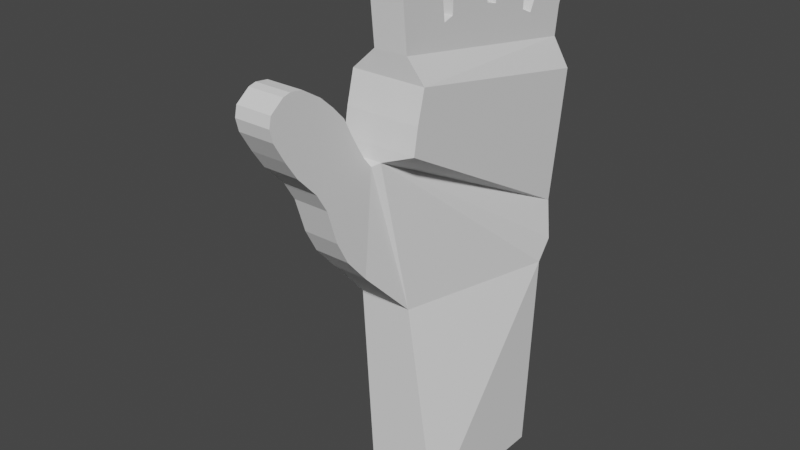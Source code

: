 # Source: DiamondHandsBeforeMess.blend  (saved by Blender 2.91.10; exported with 4.5.12 LTS)
import bpy
from mathutils import Matrix  # noqa: F401  (used for matrix-valued properties, if any)

bpy.ops.wm.read_factory_settings(use_empty=True)
scene = bpy.context.scene
scene.name = 'Scene'

# ---- collections
col_collection = bpy.data.collections.new('Collection'); scene.collection.children.link(col_collection)

# ---- world
world_world = bpy.data.worlds.new('World'); scene.world = world_world
world_world.use_nodes = True; world_world.node_tree.nodes.clear()
_N = world_world.node_tree.nodes; _L = world_world.node_tree.links
n0 = _N.new('ShaderNodeOutputWorld'); n0.name = 'World Output'; n0.location = (300, 300)
n1 = _N.new('ShaderNodeBackground'); n1.name = 'Background'; n1.location = (10, 300)
n1.inputs[0].default_value = (0.05088, 0.05088, 0.05088, 1.0)
_L.new(n1.outputs[0], n0.inputs[0])
n0.is_active_output = True
world_world.color = (0.05088, 0.05088, 0.05088)
world_world.use_sun_shadow = False
world_world.sun_shadow_jitter_overblur = 0.0

# ---- meshes
me_cube_001 = bpy.data.meshes.new('Cube.001')
me_cube_001.from_pydata([(-1.106, -0.4947, -0.7769), (-1.106, -0.7769, 0.4487), (-1.0, 0.6915, -0.7834), (-1.0, 0.8097, -0.6276), (-0.6793, -0.4947, -0.7769), (-0.6793, -0.7769, 0.4487), (-0.3664, 0.6915, -0.7834), (-0.3664, 0.8097, -0.6276), (-1.0, -0.764, 0.5532), (-1.0, 0.8485, -0.3333), (-0.4171, -0.764, 0.5532), (-0.4171, 0.8485, -0.3333), (-1.0, -0.729, 0.7469), (-1.0, 0.9425, 0.3199), (-0.4171, -0.729, 0.7469), (-0.4171, 0.9425, 0.3199), (-1.0, -0.6676, 0.9872), (-1.0, 0.9908, 0.6718), (-0.4171, -0.6676, 0.9872), (-0.4171, 0.9908, 0.6718), (-0.796, -0.6932, 1.166), (-0.796, 0.9783, 0.8904), (-0.5361, -0.6932, 1.166), (-0.5361, 0.9783, 0.8904), (-1.012, -0.8825, -0.3755), (-1.012, -0.8113, 0.4176), (-0.7301, -0.8825, -0.3755), (-0.7301, -0.8113, 0.4176), (-1.012, -1.052, -0.1813), (-1.012, -0.8802, 0.5009), (-0.7301, -1.052, -0.1813), (-0.7301, -0.8802, 0.5009), (-1.012, -1.147, -0.00223), (-1.012, -0.9521, 0.6246), (-0.7301, -1.147, -0.00223), (-0.7301, -0.9521, 0.6246), (-1.012, -1.23, 0.2598), (-1.012, -0.9979, 0.7073), (-0.7301, -1.23, 0.2598), (-0.7301, -0.9979, 0.7073), (-1.012, -1.316, 0.4013), (-1.012, -1.055, 0.8224), (-0.7301, -1.316, 0.4013), (-0.7301, -1.055, 0.8224), (-1.012, -1.472, 0.5647), (-1.012, -1.153, 0.9251), (-0.7301, -1.472, 0.5647), (-0.7301, -1.153, 0.9251), (-1.012, -1.565, 0.702), (-1.012, -1.254, 1.015), (-0.7301, -1.565, 0.702), (-0.7301, -1.254, 1.015), (-1.012, -1.653, 0.8522), (-1.012, -1.405, 1.107), (-0.7301, -1.653, 0.8522), (-0.7301, -1.405, 1.107), (-1.012, -1.676, 0.9452), (-1.012, -1.5, 1.118), (-0.7301, -1.676, 0.9452), (-0.7301, -1.5, 1.118), (-1.012, -1.659, 1.024), (-1.012, -1.556, 1.104), (-0.7301, -1.659, 1.024), (-0.7301, -1.556, 1.104), (-0.796, -0.3241, 1.29), (-0.796, 0.6448, 1.139), (-0.5361, -0.3241, 1.29), (-0.5361, 0.6448, 1.139), (-0.796, -0.2404, 1.317), (-0.796, 0.55, 1.181), (-0.5361, -0.2404, 1.317), (-0.5361, 0.55, 1.181), (-0.796, 0.1299, 1.315), (-0.796, 0.2253, 1.294), (-0.5361, 0.1299, 1.315), (-0.5361, 0.2253, 1.294), (-0.796, 1.009, 1.112), (-0.5361, 1.009, 1.112), (-0.796, 0.7252, 1.311), (-0.5361, 0.7252, 1.311), (-0.796, 1.074, 1.327), (-0.5361, 1.074, 1.327), (-0.796, 0.7901, 1.496), (-0.5361, 0.7901, 1.496), (-0.796, 1.148, 1.61), (-0.5361, 1.148, 1.61), (-0.796, 0.8528, 1.718), (-0.5361, 0.8528, 1.718), (-0.796, 1.228, 1.926), (-0.5361, 1.228, 1.926), (-0.796, 0.9404, 1.989), (-0.5361, 0.9404, 1.989), (-0.796, 1.208, 2.142), (-0.5361, 1.208, 2.142), (-0.796, 0.9883, 2.155), (-0.5361, 0.9883, 2.155), (-0.796, 1.163, 2.219), (-0.5361, 1.163, 2.219), (-0.796, 1.054, 2.232), (-0.5361, 1.054, 2.232), (-0.796, 0.5932, 1.741), (-0.5361, 0.5932, 1.741), (-0.796, 0.257, 1.777), (-0.5361, 0.257, 1.777), (-0.796, 0.6183, 2.506), (-0.5361, 0.6183, 2.506), (-0.796, 0.2936, 2.554), (-0.5361, 0.2936, 2.554), (-0.796, 0.6173, 2.645), (-0.5361, 0.6173, 2.645), (-0.796, 0.3115, 2.689), (-0.5361, 0.3115, 2.689), (-0.796, 0.5766, 2.74), (-0.5361, 0.5766, 2.74), (-0.796, 0.3621, 2.761), (-0.5361, 0.3621, 2.761), (-0.796, 0.5092, 2.787), (-0.5361, 0.5092, 2.787), (-0.796, 0.4275, 2.797), (-0.5361, 0.4275, 2.797), (-0.796, -0.2305, 1.868), (-0.5361, -0.2305, 1.868), (-0.796, 0.1322, 1.874), (-0.5361, 0.1322, 1.874), (-0.796, -0.2177, 2.221), (-0.5361, -0.2177, 2.221), (-0.796, 0.1222, 2.205), (-0.5361, 0.1222, 2.205), (-0.796, -0.1911, 2.69), (-0.5361, -0.1911, 2.69), (-0.796, 0.1261, 2.692), (-0.5361, 0.1261, 2.692), (-0.796, -0.1581, 2.826), (-0.5361, -0.1581, 2.826), (-0.796, 0.1059, 2.802), (-0.5361, 0.1059, 2.802), (-0.796, -0.1041, 2.884), (-0.5361, -0.1041, 2.884), (-0.796, 0.01934, 2.906), (-0.5361, 0.01934, 2.906), (-0.796, -0.7436, 1.685), (-0.5361, -0.7436, 1.685), (-0.796, -0.3821, 1.751), (-0.5361, -0.3821, 1.751), (-0.796, -0.737, 2.04), (-0.5361, -0.737, 2.04), (-0.796, -0.3907, 2.08), (-0.5361, -0.3907, 2.08), (-0.796, -0.7249, 2.385), (-0.5361, -0.7249, 2.385), (-0.796, -0.3938, 2.375), (-0.5361, -0.3938, 2.375), (-0.796, -0.6751, 2.545), (-0.5361, -0.6751, 2.545), (-0.796, -0.4047, 2.508), (-0.5361, -0.4047, 2.508), (-0.796, -0.6549, 2.59), (-0.5361, -0.6549, 2.59), (-0.796, -0.4263, 2.573), (-0.5361, -0.4263, 2.573), (-0.796, -0.5789, 2.635), (-0.5361, -0.5789, 2.635), (-0.796, -0.487, 2.622), (-0.5361, -0.487, 2.622), (-1.0, -0.5039, -2.458), (-1.0, 0.6822, -2.464), (-0.4171, -0.5039, -2.458), (-0.4171, 0.6822, -2.464)], [], [(0, 1, 3, 2), (2, 3, 7, 6), (6, 7, 5, 4), (0, 4, 26, 24), (4, 0, 164, 166), (5, 7, 11, 10), (8, 10, 14, 12), (3, 1, 8, 9), (1, 5, 10, 8), (7, 3, 9, 11), (15, 13, 17, 19), (11, 9, 13, 15), (10, 11, 15, 14), (9, 8, 12, 13), (18, 19, 23, 22), (14, 15, 19, 18), (13, 12, 16, 17), (12, 14, 18, 16), (64, 20, 140, 142), (17, 16, 20, 21), (16, 18, 22, 20), (19, 17, 21, 23), (24, 26, 30, 28), (5, 1, 25, 27), (4, 5, 27, 26), (1, 0, 24, 25), (28, 30, 34, 32), (25, 24, 28, 29), (27, 25, 29, 31), (26, 27, 31, 30), (35, 33, 37, 39), (29, 28, 32, 33), (31, 29, 33, 35), (30, 31, 35, 34), (36, 38, 42, 40), (34, 35, 39, 38), (32, 34, 38, 36), (33, 32, 36, 37), (41, 40, 44, 45), (37, 36, 40, 41), (39, 37, 41, 43), (38, 39, 43, 42), (47, 45, 49, 51), (43, 41, 45, 47), (42, 43, 47, 46), (40, 42, 46, 44), (48, 50, 54, 52), (46, 47, 51, 50), (44, 46, 50, 48), (45, 44, 48, 49), (55, 53, 57, 59), (49, 48, 52, 53), (51, 49, 53, 55), (50, 51, 55, 54), (58, 59, 63, 62), (54, 55, 59, 58), (52, 54, 58, 56), (53, 52, 56, 57), (62, 63, 61, 60), (56, 58, 62, 60), (57, 56, 60, 61), (59, 57, 61, 63), (64, 66, 70, 68), (67, 23, 77, 79), (22, 23, 67, 66), (21, 20, 64, 65), (70, 71, 75, 74), (67, 65, 69, 71), (66, 67, 71, 70), (65, 64, 68, 69), (75, 73, 72, 74), (69, 68, 72, 73), (70, 74, 123, 121), (69, 73, 102, 100), (79, 77, 81, 83), (23, 21, 76, 77), (65, 67, 79, 78), (21, 65, 78, 76), (80, 82, 86, 84), (78, 79, 83, 82), (76, 78, 82, 80), (77, 76, 80, 81), (85, 84, 88, 89), (81, 80, 84, 85), (83, 81, 85, 87), (82, 83, 87, 86), (91, 89, 93, 95), (87, 85, 89, 91), (86, 87, 91, 90), (84, 86, 90, 88), (92, 94, 98, 96), (90, 91, 95, 94), (88, 90, 94, 92), (89, 88, 92, 93), (97, 96, 98, 99), (93, 92, 96, 97), (95, 93, 97, 99), (94, 95, 99, 98), (102, 103, 107, 106), (73, 75, 103, 102), (71, 69, 100, 101), (75, 71, 101, 103), (107, 105, 109, 111), (103, 101, 105, 107), (101, 100, 104, 105), (100, 102, 106, 104), (108, 110, 114, 112), (105, 104, 108, 109), (104, 106, 110, 108), (106, 107, 111, 110), (115, 113, 117, 119), (110, 111, 115, 114), (111, 109, 113, 115), (109, 108, 112, 113), (117, 116, 118, 119), (113, 112, 116, 117), (112, 114, 118, 116), (114, 115, 119, 118), (122, 120, 124, 126), (74, 72, 122, 123), (68, 70, 121, 120), (72, 68, 120, 122), (125, 127, 131, 129), (123, 122, 126, 127), (121, 123, 127, 125), (120, 121, 125, 124), (128, 129, 133, 132), (124, 125, 129, 128), (126, 124, 128, 130), (127, 126, 130, 131), (134, 132, 136, 138), (130, 128, 132, 134), (131, 130, 134, 135), (129, 131, 135, 133), (136, 137, 139, 138), (135, 134, 138, 139), (133, 135, 139, 137), (132, 133, 137, 136), (142, 140, 144, 146), (20, 22, 141, 140), (66, 64, 142, 143), (22, 66, 143, 141), (147, 146, 150, 151), (143, 142, 146, 147), (141, 143, 147, 145), (140, 141, 145, 144), (149, 151, 155, 153), (145, 147, 151, 149), (144, 145, 149, 148), (146, 144, 148, 150), (154, 152, 156, 158), (148, 149, 153, 152), (150, 148, 152, 154), (151, 150, 154, 155), (157, 159, 163, 161), (155, 154, 158, 159), (153, 155, 159, 157), (152, 153, 157, 156), (160, 161, 163, 162), (156, 157, 161, 160), (158, 156, 160, 162), (159, 158, 162, 163), (165, 167, 166, 164), (2, 6, 167, 165), (0, 2, 165, 164), (6, 4, 166, 167)])
_uv = me_cube_001.uv_layers.new(name='UVMap')
_uv.uv.foreach_set('vector', [0.375, 0.0, 0.625, 0.0, 0.625, 0.25, 0.375, 0.25, 0.375, 0.25, 0.625, 0.25, 0.625, 0.5, 0.375, 0.5, 0.375, 0.5, 0.625, 0.5, 0.625, 0.75, 0.375, 0.75, 0.125, 0.75, 0.375, 0.75, 0.375, 0.75, 0.125, 0.75, 0.375, 0.75, 0.125, 0.75, 0.125, 0.75, 0.375, 0.75, 0.625, 0.75, 0.625, 0.5, 0.625, 0.5, 0.625, 0.75, 0.625, 1.0, 0.625, 0.75, 0.625, 0.75, 0.625, 1.0, 0.625, 0.25, 0.625, 0.0, 0.625, 0.0, 0.625, 0.25, 0.625, 1.0, 0.625, 0.75, 0.625, 0.75, 0.625, 1.0, 0.625, 0.5, 0.625, 0.25, 0.625, 0.25, 0.625, 0.5, 0.625, 0.5, 0.625, 0.25, 0.625, 0.25, 0.625, 0.5, 0.625, 0.5, 0.625, 0.25, 0.625, 0.25, 0.625, 0.5, 0.625, 0.75, 0.625, 0.5, 0.625, 0.5, 0.625, 0.75, 0.625, 0.25, 0.625, 0.0, 0.625, 0.0, 0.625, 0.25, 0.625, 0.75, 0.625, 0.5, 0.625, 0.5, 0.625, 0.75, 0.625, 0.75, 0.625, 0.5, 0.625, 0.5, 0.625, 0.75, 0.625, 0.25, 0.625, 0.0, 0.625, 0.0, 0.625, 0.25, 0.625, 1.0, 0.625, 0.75, 0.625, 0.75, 0.625, 1.0, 0.625, 0.0, 0.625, 0.0, 0.625, 0.0, 0.625, 0.0, 0.625, 0.25, 0.625, 0.0, 0.625, 0.0, 0.625, 0.25, 0.625, 1.0, 0.625, 0.75, 0.625, 0.75, 0.625, 1.0, 0.625, 0.5, 0.625, 0.25, 0.625, 0.25, 0.625, 0.5, 0.125, 0.75, 0.375, 0.75, 0.375, 0.75, 0.125, 0.75, 0.625, 0.75, 0.625, 1.0, 0.625, 1.0, 0.625, 0.75, 0.375, 0.75, 0.625, 0.75, 0.625, 0.75, 0.375, 0.75, 0.625, 0.0, 0.375, 0.0, 0.375, 0.0, 0.625, 0.0, 0.125, 0.75, 0.375, 0.75, 0.375, 0.75, 0.125, 0.75, 0.625, 0.0, 0.375, 0.0, 0.375, 0.0, 0.625, 0.0, 0.625, 0.75, 0.625, 1.0, 0.625, 1.0, 0.625, 0.75, 0.375, 0.75, 0.625, 0.75, 0.625, 0.75, 0.375, 0.75, 0.625, 0.75, 0.625, 1.0, 0.625, 1.0, 0.625, 0.75, 0.625, 0.0, 0.375, 0.0, 0.375, 0.0, 0.625, 0.0, 0.625, 0.75, 0.625, 1.0, 0.625, 1.0, 0.625, 0.75, 0.375, 0.75, 0.625, 0.75, 0.625, 0.75, 0.375, 0.75, 0.125, 0.75, 0.375, 0.75, 0.375, 0.75, 0.125, 0.75, 0.375, 0.75, 0.625, 0.75, 0.625, 0.75, 0.375, 0.75, 0.125, 0.75, 0.375, 0.75, 0.375, 0.75, 0.125, 0.75, 0.625, 0.0, 0.375, 0.0, 0.375, 0.0, 0.625, 0.0, 0.625, 0.0, 0.375, 0.0, 0.375, 0.0, 0.625, 0.0, 0.625, 0.0, 0.375, 0.0, 0.375, 0.0, 0.625, 0.0, 0.625, 0.75, 0.625, 1.0, 0.625, 1.0, 0.625, 0.75, 0.375, 0.75, 0.625, 0.75, 0.625, 0.75, 0.375, 0.75, 0.625, 0.75, 0.625, 1.0, 0.625, 1.0, 0.625, 0.75, 0.625, 0.75, 0.625, 1.0, 0.625, 1.0, 0.625, 0.75, 0.375, 0.75, 0.625, 0.75, 0.625, 0.75, 0.375, 0.75, 0.125, 0.75, 0.375, 0.75, 0.375, 0.75, 0.125, 0.75, 0.125, 0.75, 0.375, 0.75, 0.375, 0.75, 0.125, 0.75, 0.375, 0.75, 0.625, 0.75, 0.625, 0.75, 0.375, 0.75, 0.125, 0.75, 0.375, 0.75, 0.375, 0.75, 0.125, 0.75, 0.625, 0.0, 0.375, 0.0, 0.375, 0.0, 0.625, 0.0, 0.625, 0.75, 0.625, 1.0, 0.625, 1.0, 0.625, 0.75, 0.625, 0.0, 0.375, 0.0, 0.375, 0.0, 0.625, 0.0, 0.625, 0.75, 0.625, 1.0, 0.625, 1.0, 0.625, 0.75, 0.375, 0.75, 0.625, 0.75, 0.625, 0.75, 0.375, 0.75, 0.375, 0.75, 0.625, 0.75, 0.625, 0.75, 0.375, 0.75, 0.375, 0.75, 0.625, 0.75, 0.625, 0.75, 0.375, 0.75, 0.125, 0.75, 0.375, 0.75, 0.375, 0.75, 0.125, 0.75, 0.625, 0.0, 0.375, 0.0, 0.375, 0.0, 0.625, 0.0, 0.375, 0.75, 0.625, 0.75, 0.625, 1.0, 0.375, 1.0, 0.125, 0.75, 0.375, 0.75, 0.375, 0.75, 0.125, 0.75, 0.625, 0.0, 0.375, 0.0, 0.375, 0.0, 0.625, 0.0, 0.625, 0.75, 0.625, 1.0, 0.625, 1.0, 0.625, 0.75, 0.625, 1.0, 0.625, 0.75, 0.625, 0.75, 0.625, 1.0, 0.625, 0.5, 0.625, 0.5, 0.625, 0.5, 0.625, 0.5, 0.625, 0.75, 0.625, 0.5, 0.625, 0.5, 0.625, 0.75, 0.625, 0.25, 0.625, 0.0, 0.625, 0.0, 0.625, 0.25, 0.625, 0.75, 0.625, 0.5, 0.625, 0.5, 0.625, 0.75, 0.625, 0.5, 0.625, 0.25, 0.625, 0.25, 0.625, 0.5, 0.625, 0.75, 0.625, 0.5, 0.625, 0.5, 0.625, 0.75, 0.625, 0.25, 0.625, 0.0, 0.625, 0.0, 0.625, 0.25, 0.625, 0.5, 0.875, 0.5, 0.875, 0.75, 0.625, 0.75, 0.625, 0.25, 0.625, 0.0, 0.625, 0.0, 0.625, 0.25, 0.625, 0.75, 0.625, 0.75, 0.625, 0.75, 0.625, 0.75, 0.625, 0.25, 0.625, 0.25, 0.625, 0.25, 0.625, 0.25, 0.625, 0.5, 0.625, 0.5, 0.625, 0.5, 0.625, 0.5, 0.625, 0.5, 0.625, 0.25, 0.625, 0.25, 0.625, 0.5, 0.625, 0.25, 0.625, 0.5, 0.625, 0.5, 0.625, 0.25, 0.625, 0.25, 0.625, 0.25, 0.625, 0.25, 0.625, 0.25, 0.625, 0.25, 0.625, 0.25, 0.625, 0.25, 0.625, 0.25, 0.625, 0.25, 0.625, 0.5, 0.625, 0.5, 0.625, 0.25, 0.625, 0.25, 0.625, 0.25, 0.625, 0.25, 0.625, 0.25, 0.625, 0.5, 0.625, 0.25, 0.625, 0.25, 0.625, 0.5, 0.625, 0.5, 0.625, 0.25, 0.625, 0.25, 0.625, 0.5, 0.625, 0.5, 0.625, 0.25, 0.625, 0.25, 0.625, 0.5, 0.625, 0.5, 0.625, 0.5, 0.625, 0.5, 0.625, 0.5, 0.625, 0.25, 0.625, 0.5, 0.625, 0.5, 0.625, 0.25, 0.625, 0.5, 0.625, 0.5, 0.625, 0.5, 0.625, 0.5, 0.625, 0.5, 0.625, 0.5, 0.625, 0.5, 0.625, 0.5, 0.625, 0.25, 0.625, 0.5, 0.625, 0.5, 0.625, 0.25, 0.625, 0.25, 0.625, 0.25, 0.625, 0.25, 0.625, 0.25, 0.625, 0.25, 0.625, 0.25, 0.625, 0.25, 0.625, 0.25, 0.625, 0.25, 0.625, 0.5, 0.625, 0.5, 0.625, 0.25, 0.625, 0.25, 0.625, 0.25, 0.625, 0.25, 0.625, 0.25, 0.625, 0.5, 0.625, 0.25, 0.625, 0.25, 0.625, 0.5, 0.625, 0.5, 0.625, 0.25, 0.625, 0.25, 0.625, 0.5, 0.625, 0.5, 0.625, 0.25, 0.625, 0.25, 0.625, 0.5, 0.625, 0.5, 0.625, 0.5, 0.625, 0.5, 0.625, 0.5, 0.625, 0.25, 0.625, 0.5, 0.625, 0.5, 0.625, 0.25, 0.875, 0.5, 0.625, 0.5, 0.625, 0.5, 0.875, 0.5, 0.875, 0.5, 0.625, 0.5, 0.625, 0.5, 0.875, 0.5, 0.625, 0.5, 0.625, 0.25, 0.625, 0.25, 0.625, 0.5, 0.625, 0.5, 0.625, 0.5, 0.625, 0.5, 0.625, 0.5, 0.625, 0.5, 0.625, 0.5, 0.625, 0.5, 0.625, 0.5, 0.625, 0.5, 0.625, 0.5, 0.625, 0.5, 0.625, 0.5, 0.625, 0.5, 0.625, 0.25, 0.625, 0.25, 0.625, 0.5, 0.625, 0.25, 0.625, 0.25, 0.625, 0.25, 0.625, 0.25, 0.625, 0.25, 0.625, 0.25, 0.625, 0.25, 0.625, 0.25, 0.625, 0.5, 0.625, 0.25, 0.625, 0.25, 0.625, 0.5, 0.625, 0.25, 0.625, 0.25, 0.625, 0.25, 0.625, 0.25, 0.875, 0.5, 0.625, 0.5, 0.625, 0.5, 0.875, 0.5, 0.625, 0.5, 0.625, 0.5, 0.625, 0.5, 0.625, 0.5, 0.875, 0.5, 0.625, 0.5, 0.625, 0.5, 0.875, 0.5, 0.625, 0.5, 0.625, 0.5, 0.625, 0.5, 0.625, 0.5, 0.625, 0.5, 0.625, 0.25, 0.625, 0.25, 0.625, 0.5, 0.625, 0.5, 0.625, 0.25, 0.625, 0.25, 0.625, 0.5, 0.625, 0.5, 0.625, 0.25, 0.625, 0.25, 0.625, 0.5, 0.625, 0.25, 0.625, 0.25, 0.625, 0.25, 0.625, 0.25, 0.875, 0.5, 0.625, 0.5, 0.625, 0.5, 0.875, 0.5, 0.625, 0.0, 0.625, 0.0, 0.625, 0.0, 0.625, 0.0, 0.625, 0.75, 0.875, 0.75, 0.875, 0.75, 0.625, 0.75, 0.625, 1.0, 0.625, 0.75, 0.625, 0.75, 0.625, 1.0, 0.625, 0.0, 0.625, 0.0, 0.625, 0.0, 0.625, 0.0, 0.625, 0.75, 0.625, 0.75, 0.625, 0.75, 0.625, 0.75, 0.625, 0.75, 0.875, 0.75, 0.875, 0.75, 0.625, 0.75, 0.625, 0.75, 0.625, 0.75, 0.625, 0.75, 0.625, 0.75, 0.625, 1.0, 0.625, 0.75, 0.625, 0.75, 0.625, 1.0, 0.625, 1.0, 0.625, 0.75, 0.625, 0.75, 0.625, 1.0, 0.625, 1.0, 0.625, 0.75, 0.625, 0.75, 0.625, 1.0, 0.625, 0.0, 0.625, 0.0, 0.625, 0.0, 0.625, 0.0, 0.625, 0.75, 0.875, 0.75, 0.875, 0.75, 0.625, 0.75, 0.625, 0.0, 0.625, 0.0, 0.625, 0.0, 0.625, 0.0, 0.625, 0.0, 0.625, 0.0, 0.625, 0.0, 0.625, 0.0, 0.625, 0.75, 0.875, 0.75, 0.875, 0.75, 0.625, 0.75, 0.625, 0.75, 0.625, 0.75, 0.625, 0.75, 0.625, 0.75, 0.625, 1.0, 0.625, 0.75, 0.625, 0.75, 0.625, 1.0, 0.625, 0.75, 0.875, 0.75, 0.875, 0.75, 0.625, 0.75, 0.625, 0.75, 0.625, 0.75, 0.625, 0.75, 0.625, 0.75, 0.625, 1.0, 0.625, 0.75, 0.625, 0.75, 0.625, 1.0, 0.625, 0.0, 0.625, 0.0, 0.625, 0.0, 0.625, 0.0, 0.625, 1.0, 0.625, 0.75, 0.625, 0.75, 0.625, 1.0, 0.625, 0.75, 0.625, 1.0, 0.625, 1.0, 0.625, 0.75, 0.625, 0.75, 0.625, 0.75, 0.625, 0.75, 0.625, 0.75, 0.625, 0.75, 0.625, 1.0, 0.625, 1.0, 0.625, 0.75, 0.625, 0.75, 0.625, 1.0, 0.625, 1.0, 0.625, 0.75, 0.625, 0.75, 0.625, 0.75, 0.625, 0.75, 0.625, 0.75, 0.625, 1.0, 0.625, 0.75, 0.625, 0.75, 0.625, 1.0, 0.625, 0.75, 0.625, 0.75, 0.625, 0.75, 0.625, 0.75, 0.625, 0.75, 0.625, 0.75, 0.625, 0.75, 0.625, 0.75, 0.625, 1.0, 0.625, 0.75, 0.625, 0.75, 0.625, 1.0, 0.625, 0.0, 0.625, 0.0, 0.625, 0.0, 0.625, 0.0, 0.625, 0.0, 0.625, 0.0, 0.625, 0.0, 0.625, 0.0, 0.625, 1.0, 0.625, 0.75, 0.625, 0.75, 0.625, 1.0, 0.625, 0.0, 0.625, 0.0, 0.625, 0.0, 0.625, 0.0, 0.625, 0.75, 0.625, 1.0, 0.625, 1.0, 0.625, 0.75, 0.625, 0.75, 0.625, 0.75, 0.625, 0.75, 0.625, 0.75, 0.625, 0.75, 0.625, 1.0, 0.625, 1.0, 0.625, 0.75, 0.625, 0.75, 0.625, 0.75, 0.625, 0.75, 0.625, 0.75, 0.625, 1.0, 0.625, 0.75, 0.625, 0.75, 0.625, 1.0, 0.625, 1.0, 0.625, 0.75, 0.625, 0.75, 0.625, 1.0, 0.625, 1.0, 0.625, 0.75, 0.625, 0.75, 0.625, 1.0, 0.625, 0.0, 0.625, 0.0, 0.625, 0.0, 0.625, 0.0, 0.625, 0.75, 0.625, 1.0, 0.625, 1.0, 0.625, 0.75, 0.125, 0.5, 0.375, 0.5, 0.375, 0.75, 0.125, 0.75, 0.375, 0.25, 0.375, 0.5, 0.375, 0.5, 0.375, 0.25, 0.375, 0.0, 0.375, 0.25, 0.375, 0.25, 0.375, 0.0, 0.375, 0.5, 0.375, 0.75, 0.375, 0.75, 0.375, 0.5])
me_cube_001.use_remesh_fix_poles = True
me_cube_001.use_remesh_preserve_attributes = False
me_cube_001.use_mirror_vertex_groups = False
me_cube_001.update()
arm_armature = bpy.data.armatures.new('Armature')  # bones are not reproduced

# ---- objects
ob_cube = bpy.data.objects.new('Cube', me_cube_001)
ob_armature = bpy.data.objects.new('Armature', arm_armature)

# ---- transforms, parenting, visibility, modifiers, constraints
ob_cube.parent = ob_armature
ob_cube.location = (0.0, 0.0, 1.172)
ob_cube.lineart.crease_threshold = 0.0
_vg = ob_cube.vertex_groups.new(name='Bone')
for _i, _w in zip([0, 2, 3, 4, 5, 6, 7, 9, 11, 13, 15, 17, 19, 21, 23, 65, 67, 69, 71, 73, 74, 75, 76, 77, 78, 79, 80, 81, 83, 164, 165, 166, 167], [0.05387, 0.4599, 0.6843, 0.07812, 0.008881, 0.6943, 0.7916, 0.84, 0.8769, 0.9546, 0.9588, 0.9072, 0.9216, 0.7463, 0.8064, 0.1829, 0.4698, 0.1254, 0.3125, 0.03014, 0.05751, 0.09291, 0.2241, 0.2539, 0.05855, 0.1605, 0.06006, 0.0739, 0.05189, 0.1194, 0.2036, 0.1209, 0.2223]): _vg.add([_i], _w, 'REPLACE')
_vg = ob_cube.vertex_groups.new(name='Bone.003')
for _i, _w in zip([17, 19, 21, 23, 65, 67, 69, 71, 72, 73, 76, 77, 78, 79, 80, 81, 82, 83, 84, 85, 86, 87], [0.04836, 0.01595, 0.1507, 0.0933, 0.3638, 0.1013, 0.2386, 0.07207, 0.03129, 0.07095, 0.5373, 0.4976, 0.5668, 0.4585, 0.1562, 0.1553, 0.169, 0.1498, 0.0157, 0.02144, 0.03466, 0.03262]): _vg.add([_i], _w, 'REPLACE')
_vg = ob_cube.vertex_groups.new(name='Bone.002')
for _i, _w in zip([21, 23, 65, 67, 69, 71, 76, 77, 78, 79, 80, 81, 82, 83, 84, 85, 86, 87, 88, 89, 90, 91, 92, 93, 94, 95, 96, 97, 98, 99], [0.01858, 0.02435, 0.03861, 0.03986, 0.008983, 0.01058, 0.1946, 0.196, 0.2297, 0.2394, 0.7398, 0.7177, 0.7252, 0.7052, 0.8069, 0.787, 0.7709, 0.7486, 0.1578, 0.1707, 0.1737, 0.1874, 0.06229, 0.07167, 0.07492, 0.08788, 0.05313, 0.06142, 0.05517, 0.06736]): _vg.add([_i], _w, 'REPLACE')
_vg = ob_cube.vertex_groups.new(name='Bone.001')
for _i, _w in zip([80, 81, 82, 83, 84, 85, 86, 87, 88, 89, 90, 91, 92, 93, 94, 95, 96, 97, 98, 99], [0.01014, 0.02025, 0.04545, 0.0546, 0.145, 0.1564, 0.1716, 0.1858, 0.8324, 0.8169, 0.8135, 0.7966, 0.9336, 0.9229, 0.9196, 0.9048, 0.9432, 0.9338, 0.9409, 0.9272]): _vg.add([_i], _w, 'REPLACE')
_vg = ob_cube.vertex_groups.new(name='Bone.004')
for _i, _w in zip([0, 2, 3, 6, 7, 9, 11, 21, 23, 65, 67, 69, 71, 72, 73, 74, 75, 76, 77, 78, 79, 164, 165, 166, 167], [0.002611, 0.3016, 0.1694, 0.0706, 0.05351, 0.06816, 0.003199, 0.05931, 0.05446, 0.2439, 0.218, 0.3462, 0.3225, 0.06503, 0.1078, 0.06465, 0.1005, 0.003925, 0.009795, 0.07798, 0.0715, 0.03062, 0.0773, 0.02149, 0.05921]): _vg.add([_i], _w, 'REPLACE')
_vg = ob_cube.vertex_groups.new(name='Bone.007')
for _i, _w in zip([64, 65, 66, 67, 68, 69, 70, 71, 72, 73, 74, 75, 78, 79, 100, 101, 102, 103, 104, 105, 106, 107, 108, 109, 110, 111], [0.02544, 0.09705, 0.04403, 0.09577, 0.06555, 0.1397, 0.07462, 0.1425, 0.2548, 0.3456, 0.2427, 0.3726, 0.01231, 0.0125, 0.8987, 0.8871, 0.9048, 0.8936, 0.05803, 0.06295, 0.05061, 0.05729, 0.00803, 0.01595, 0.002124, 0.01175]): _vg.add([_i], _w, 'REPLACE')
_vg = ob_cube.vertex_groups.new(name='Bone.006')
_vg = ob_cube.vertex_groups.new(name='Bone.005')
for _i, _w in zip([100, 101, 102, 103, 104, 105, 106, 107, 108, 109, 110, 111, 112, 113, 114, 115, 116, 117, 118, 119], [0.03804, 0.04916, 0.04365, 0.05259, 0.9383, 0.9328, 0.9466, 0.9392, 0.9692, 0.9648, 0.9725, 0.9672, 0.9788, 0.9754, 0.9799, 0.9752, 0.9817, 0.9783, 0.9822, 0.9779]): _vg.add([_i], _w, 'REPLACE')
_vg = ob_cube.vertex_groups.new(name='Bone.008')
_vg = ob_cube.vertex_groups.new(name='Bone.011')
for _i, _w in zip([20, 22, 64, 65, 66, 67, 68, 69, 70, 71, 72, 73, 74, 75, 120, 121, 122, 123, 143], [0.05997, 0.06789, 0.2434, 0.03641, 0.2446, 0.03954, 0.4435, 0.07674, 0.4195, 0.07012, 0.4308, 0.2982, 0.4175, 0.2631, 0.03054, 0.03564, 0.02624, 0.03211, 0.008864]): _vg.add([_i], _w, 'REPLACE')
_vg = ob_cube.vertex_groups.new(name='Bone.010')
for _i, _w in zip([64, 66, 68, 70, 72, 73, 74, 75, 120, 121, 122, 123, 124, 125, 126, 127, 128, 129, 130, 131, 132, 133, 134, 135, 136, 137, 138, 139], [0.01752, 0.0304, 0.06129, 0.06913, 0.06454, 0.03954, 0.07239, 0.04069, 0.9011, 0.8896, 0.9039, 0.893, 0.8909, 0.8795, 0.8959, 0.885, 0.1181, 0.1299, 0.108, 0.1193, 0.06251, 0.07324, 0.06479, 0.07337, 0.05019, 0.06072, 0.04588, 0.05465]): _vg.add([_i], _w, 'REPLACE')
_vg = ob_cube.vertex_groups.new(name='Bone.009')
for _i, _w in zip([124, 125, 126, 127, 128, 129, 130, 131, 132, 133, 134, 135, 136, 137, 138, 139], [0.09645, 0.1053, 0.09121, 0.09951, 0.8802, 0.8678, 0.8905, 0.8787, 0.9366, 0.9255, 0.9343, 0.9254, 0.9491, 0.9383, 0.9513, 0.9444]): _vg.add([_i], _w, 'REPLACE')
_vg = ob_cube.vertex_groups.new(name='Bone.012')
for _i, _w in zip([1, 5, 8, 10, 12, 14, 16, 18, 20, 22, 24, 25, 26, 27, 28, 29, 30, 31, 32, 33, 34, 35, 36, 37, 39, 41, 43, 64, 66, 68, 70, 141], [0.6348, 0.4293, 0.7478, 0.6355, 0.8361, 0.769, 0.6997, 0.686, 0.2492, 0.2581, 0.05915, 0.492, 0.05249, 0.3239, 0.06707, 0.2588, 0.04164, 0.1912, 0.05353, 0.101, 0.0139, 0.08828, 0.003957, 0.05865, 0.05713, 0.00858, 0.01221, 0.05692, 0.06823, 0.02011, 0.0367, 0.004057]): _vg.add([_i], _w, 'REPLACE')
_vg = ob_cube.vertex_groups.new(name='Bone.015')
for _i, _w in zip([8, 10, 12, 14, 16, 18, 20, 22, 64, 66, 68, 70, 72, 73, 74, 75, 120, 121, 140, 141, 142, 143], [0.001463, 0.008993, 0.06276, 0.07364, 0.2241, 0.2153, 0.64, 0.6058, 0.5364, 0.4914, 0.3279, 0.3142, 0.0895, 0.06325, 0.09112, 0.06594, 0.004723, 0.009046, 0.06629, 0.06964, 0.05819, 0.05917]): _vg.add([_i], _w, 'REPLACE')
_vg = ob_cube.vertex_groups.new(name='Bone.014')
for _i, _w in zip([20, 22, 64, 66, 68, 70, 140, 141, 142, 143, 144, 145, 146, 147, 148, 149, 150, 151, 152, 153, 154, 155, 156, 157, 158, 159, 160, 161, 162, 163], [0.05578, 0.0635, 0.0604, 0.06914, 0.02428, 0.03792, 0.8628, 0.8525, 0.7894, 0.7665, 0.7783, 0.7518, 0.1951, 0.2177, 0.1375, 0.1471, 0.05381, 0.06092, 0.05577, 0.06496, 0.01431, 0.02519, 0.03797, 0.05273, 0.005419, 0.01606, 0.01479, 0.03033, 0.005663, 0.01699]): _vg.add([_i], _w, 'REPLACE')
_vg = ob_cube.vertex_groups.new(name='Bone.013')
for _i, _w in zip([140, 141, 142, 143, 144, 145, 146, 147, 148, 149, 150, 151, 152, 153, 154, 155, 156, 157, 158, 159, 160, 161, 162, 163], [0.02192, 0.02578, 0.1103, 0.1229, 0.2038, 0.2272, 0.7879, 0.7618, 0.8589, 0.8484, 0.9423, 0.9341, 0.9426, 0.9329, 0.9658, 0.9598, 0.9547, 0.9454, 0.9707, 0.9649, 0.9664, 0.9582, 0.9709, 0.9648]): _vg.add([_i], _w, 'REPLACE')
_vg = ob_cube.vertex_groups.new(name='Bone.016')
for _i, _w in zip([0, 1, 2, 3, 4, 5, 6, 7, 8, 9, 10, 11, 24, 25, 26, 27, 28, 29, 30, 31, 32, 34, 36, 38, 40, 42, 164, 165, 166, 167], [0.8858, 0.06532, 0.2393, 0.1546, 0.8713, 0.09367, 0.2385, 0.1576, 0.02775, 0.0665, 0.05484, 0.06984, 0.807, 0.07934, 0.7932, 0.1045, 0.6361, 0.008711, 0.6195, 0.05528, 0.2693, 0.2924, 0.07888, 0.09429, 0.01019, 0.02861, 0.828, 0.7136, 0.831, 0.7131]): _vg.add([_i], _w, 'REPLACE')
_vg = ob_cube.vertex_groups.new(name='Bone.019')
for _i, _w in zip([1, 5, 8, 10, 12, 14, 24, 25, 26, 27, 28, 29, 30, 31, 32, 33, 34, 35, 36, 37, 38, 39, 40, 41, 42, 43, 44, 45, 46, 47, 48, 49, 50, 51], [0.2038, 0.3296, 0.1275, 0.1945, 0.04358, 0.07728, 0.09893, 0.3105, 0.1214, 0.4138, 0.2585, 0.4832, 0.2982, 0.5011, 0.5945, 0.3915, 0.5696, 0.4179, 0.6033, 0.2243, 0.5647, 0.283, 0.2438, 0.1135, 0.254, 0.1375, 0.08136, 0.05391, 0.08929, 0.06473, 0.02017, 0.002572, 0.03104, 0.01527]): _vg.add([_i], _w, 'REPLACE')
_vg = ob_cube.vertex_groups.new(name='Bone.018')
for _i, _w in zip([1, 5, 8, 10, 25, 27, 29, 31, 32, 33, 34, 35, 36, 37, 38, 39, 40, 41, 42, 43, 44, 45, 46, 47, 48, 49, 50, 51, 52, 53, 54, 55, 56, 57, 58, 59, 60, 61, 62, 63], [0.05312, 0.08485, 0.01648, 0.05007, 0.08116, 0.1066, 0.1973, 0.2099, 0.0671, 0.4638, 0.08888, 0.4448, 0.2562, 0.6403, 0.2813, 0.5933, 0.6262, 0.7019, 0.6005, 0.685, 0.6234, 0.6066, 0.6074, 0.6041, 0.2739, 0.2882, 0.2825, 0.3032, 0.1216, 0.1238, 0.1367, 0.1355, 0.08434, 0.08791, 0.1, 0.09715, 0.0718, 0.07817, 0.08744, 0.08677]): _vg.add([_i], _w, 'REPLACE')
_vg = ob_cube.vertex_groups.new(name='Bone.017')
for _i, _w in zip([33, 35, 36, 37, 38, 39, 40, 41, 42, 43, 44, 45, 46, 47, 48, 49, 50, 51, 52, 53, 54, 55, 56, 57, 58, 59, 60, 61, 62, 63], [0.01893, 0.03008, 0.01403, 0.07235, 0.02442, 0.07392, 0.08427, 0.1533, 0.09341, 0.1536, 0.2796, 0.3251, 0.2851, 0.3197, 0.6841, 0.6787, 0.6688, 0.6583, 0.8601, 0.8615, 0.8405, 0.8469, 0.9033, 0.9012, 0.8839, 0.8896, 0.9181, 0.9118, 0.8991, 0.901]): _vg.add([_i], _w, 'REPLACE')
_m = ob_cube.modifiers.new('Armature', 'ARMATURE')
_m.object = ob_armature
ob_armature.location = (0.0, 0.0, 0.0)
ob_armature.show_in_front = True
ob_armature.lineart.crease_threshold = 0.0

# ---- collection membership
col_collection.objects.link(ob_cube)
col_collection.objects.link(ob_armature)

# ---- scene / render settings (as saved in the file)
scene.frame_start = 1; scene.frame_end = 250; scene.frame_set(1)
scene.render.engine = 'BLENDER_EEVEE_NEXT'
scene.cycles.use_denoising = False
scene.cycles.samples = 128
scene.cycles.sampling_pattern = 'TABULATED_SOBOL'
scene.cycles.use_adaptive_sampling = False
scene.cycles.use_light_tree = False
scene.view_settings.view_transform = 'Filmic'
bpy.context.view_layer.update()

# ---- added for rendering (the .blend has no active camera and no usable light): camera, sun
cam_auto = bpy.data.cameras.new('AutoCamera')
cam_auto.lens = 50.0
cam_auto.sensor_width = 36.0
cam_auto.clip_end = 1000.0
ob_auto_camera = bpy.data.objects.new('AutoCamera', cam_auto)
scene.collection.objects.link(ob_auto_camera)
ob_auto_camera.location = (3.56211, -5.67583, 4.4951)
ob_auto_camera.rotation_euler = (1.09748, -7.21219e-08, 0.694738)
scene.camera = ob_auto_camera
light_auto_sun = bpy.data.lights.new('AutoSun', 'SUN')
light_auto_sun.energy = 3.0
light_auto_sun.angle = 0.0523599
ob_auto_sun = bpy.data.objects.new('AutoSun', light_auto_sun)
scene.collection.objects.link(ob_auto_sun)
ob_auto_sun.rotation_euler = (0.872665, 0.174533, 0.523599)
bpy.context.view_layer.update()

